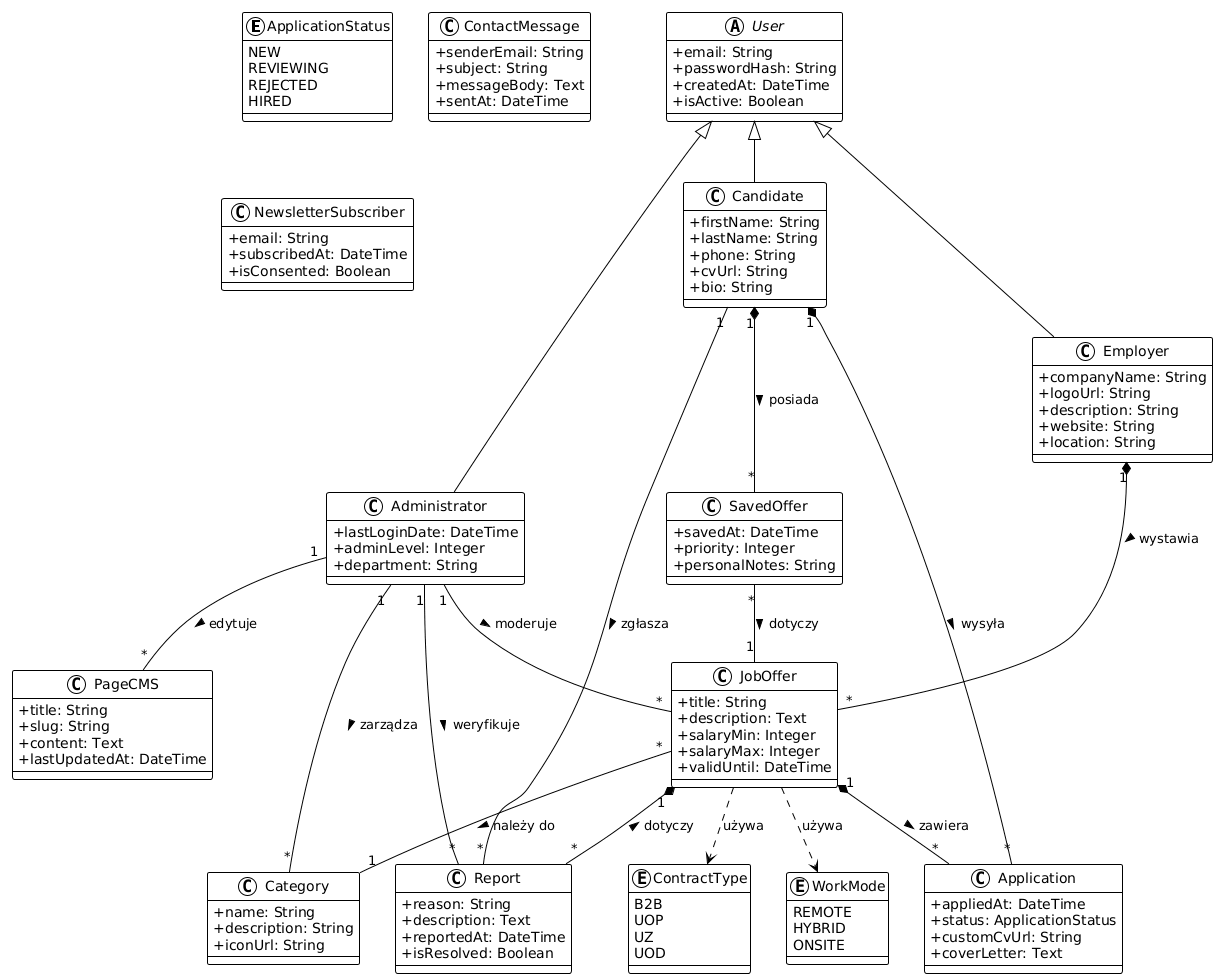

The diagram above was rendered by PlantUML. Its source (embedded in the PNG):
@startuml
!theme plain
skinparam classAttributeIconSize 0

' --- ENUMY ---
enum ApplicationStatus {
  NEW
  REVIEWING
  REJECTED
  HIRED
}

enum ContractType {
  B2B
  UOP
  UZ
  UOD
}

enum WorkMode {
  REMOTE
  HYBRID
  ONSITE
}

' --- KLASY ABSTRAKCYJNE I DZIEDZICZENIE ---
abstract class User {
  + email: String
  + passwordHash: String
  + createdAt: DateTime
  + isActive: Boolean
}

class Candidate {
  + firstName: String
  + lastName: String
  + phone: String
  + cvUrl: String
  + bio: String
}

class Employer {
  + companyName: String
  + logoUrl: String
  + description: String
  + website: String
  + location: String
}

class Administrator {
  + lastLoginDate: DateTime
  + adminLevel: Integer
  + department: String
}

User <|-- Candidate
User <|-- Employer
User <|-- Administrator

' --- KLASY BIZNESOWE ---
class JobOffer {
  + title: String
  + description: Text
  + salaryMin: Integer
  + salaryMax: Integer
  + validUntil: DateTime
}

class Category {
  + name: String
  + description: String
  + iconUrl: String
}

class Application {
  + appliedAt: DateTime
  + status: ApplicationStatus
  + customCvUrl: String
  + coverLetter: Text
}

class SavedOffer {
  + savedAt: DateTime
  + priority: Integer
  + personalNotes: String
}

class Report {
  + reason: String
  + description: Text
  + reportedAt: DateTime
  + isResolved: Boolean
}

class PageCMS {
  + title: String
  + slug: String
  + content: Text
  + lastUpdatedAt: DateTime
}

class ContactMessage {
  + senderEmail: String
  + subject: String
  + messageBody: Text
  + sentAt: DateTime
}

class NewsletterSubscriber {
  + email: String
  + subscribedAt: DateTime
  + isConsented: Boolean
}

' --- RELACJE ---

' Pracodawca i Ogłoszenia (Kompozycja: usunięcie pracodawcy usuwa oferty)
Employer "1" *-- "*" JobOffer : wystawia >

' Ogłoszenie i Kategoria (Asocjacja/Agregacja)
JobOffer "*" -- "1" Category : należy do >

' Kandydat, Ogłoszenie i Aplikacje (Aplikacja jako klasa pośrednicząca / kompozycja)
Candidate "1" *-- "*" Application : wysyła >
JobOffer "1" *-- "*" Application : zawiera >

' Zapisane ogłoszenia (Kandydat zapisuje oferty)
Candidate "1" *-- "*" SavedOffer : posiada >
SavedOffer "*" -- "1" JobOffer : dotyczy >

' Zgłaszanie nadużyć
Candidate "1" -- "*" Report : zgłasza >
JobOffer "1" *-- "*" Report : dotyczy <
Administrator "1" -- "*" Report : weryfikuje >

' Administracja systemem
Administrator "1" -- "*" Category : zarządza >
Administrator "1" -- "*" PageCMS : edytuje >
Administrator "1" -- "*" JobOffer : moderuje >

' Zależności enumów
JobOffer ..> ContractType : używa
JobOffer ..> WorkMode : używa
@enduml